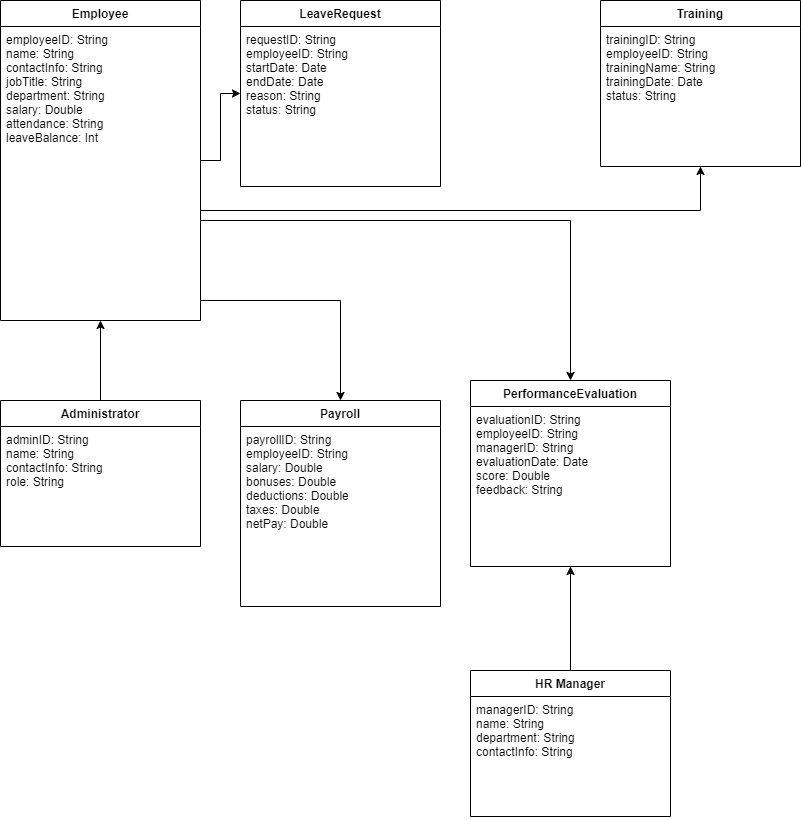

The diagram above was exported from draw.io. Its source (the exported page's mxGraphModel, read from the mxfile embedded in the PNG):
<mxGraphModel dx="1434" dy="738" grid="1" gridSize="10" guides="1" tooltips="1" connect="1" arrows="1" fold="1" page="1" pageScale="1" pageWidth="850" pageHeight="1100" background="none" math="0" shadow="0">
  <root>
    <mxCell id="0" />
    <mxCell id="1" parent="0" />
    <mxCell id="2" value="Employee" style="swimlane;fontStyle=1;align=center;verticalAlign=top;childLayout=stackLayout;horizontal=1;startSize=26;horizontalStack=0;resizeParent=1;resizeParentMax=0;resizeLast=0;collapsible=1;marginBottom=0;" parent="1" vertex="1">
      <mxGeometry x="40" y="40" width="200" height="320" as="geometry" />
    </mxCell>
    <mxCell id="3" value="employeeID: String&#10;name: String&#10;contactInfo: String&#10;jobTitle: String&#10;department: String&#10;salary: Double&#10;attendance: String&#10;leaveBalance: Int" style="text;strokeColor=none;fillColor=none;align=left;verticalAlign=top;spacingLeft=4;spacingRight=4;overflow=hidden;rotatable=0;" parent="2" vertex="1">
      <mxGeometry y="26" width="200" height="294" as="geometry" />
    </mxCell>
    <mxCell id="4" value="LeaveRequest" style="swimlane;fontStyle=1;align=center;verticalAlign=top;childLayout=stackLayout;horizontal=1;startSize=26;horizontalStack=0;resizeParent=1;resizeParentMax=0;resizeLast=0;collapsible=1;marginBottom=0;" parent="1" vertex="1">
      <mxGeometry x="280" y="40" width="200" height="186" as="geometry" />
    </mxCell>
    <mxCell id="5" value="requestID: String&#10;employeeID: String&#10;startDate: Date&#10;endDate: Date&#10;reason: String&#10;status: String" style="text;strokeColor=none;fillColor=none;align=left;verticalAlign=top;spacingLeft=4;spacingRight=4;overflow=hidden;rotatable=0;" parent="4" vertex="1">
      <mxGeometry y="26" width="200" height="160" as="geometry" />
    </mxCell>
    <mxCell id="6" value="Payroll" style="swimlane;fontStyle=1;align=center;verticalAlign=top;childLayout=stackLayout;horizontal=1;startSize=26;horizontalStack=0;resizeParent=1;resizeParentMax=0;resizeLast=0;collapsible=1;marginBottom=0;" parent="1" vertex="1">
      <mxGeometry x="280" y="440" width="200" height="206" as="geometry" />
    </mxCell>
    <mxCell id="7" value="payrollID: String&#10;employeeID: String&#10;salary: Double&#10;bonuses: Double&#10;deductions: Double&#10;taxes: Double&#10;netPay: Double" style="text;strokeColor=none;fillColor=none;align=left;verticalAlign=top;spacingLeft=4;spacingRight=4;overflow=hidden;rotatable=0;" parent="6" vertex="1">
      <mxGeometry y="26" width="200" height="180" as="geometry" />
    </mxCell>
    <mxCell id="8" value="PerformanceEvaluation" style="swimlane;fontStyle=1;align=center;verticalAlign=top;childLayout=stackLayout;horizontal=1;startSize=26;horizontalStack=0;resizeParent=1;resizeParentMax=0;resizeLast=0;collapsible=1;marginBottom=0;" parent="1" vertex="1">
      <mxGeometry x="510" y="420" width="200" height="186" as="geometry" />
    </mxCell>
    <mxCell id="9" value="evaluationID: String&#10;employeeID: String&#10;managerID: String&#10;evaluationDate: Date&#10;score: Double&#10;feedback: String" style="text;strokeColor=none;fillColor=none;align=left;verticalAlign=top;spacingLeft=4;spacingRight=4;overflow=hidden;rotatable=0;" parent="8" vertex="1">
      <mxGeometry y="26" width="200" height="160" as="geometry" />
    </mxCell>
    <mxCell id="10" value="Training" style="swimlane;fontStyle=1;align=center;verticalAlign=top;childLayout=stackLayout;horizontal=1;startSize=26;horizontalStack=0;resizeParent=1;resizeParentMax=0;resizeLast=0;collapsible=1;marginBottom=0;" parent="1" vertex="1">
      <mxGeometry x="640" y="40" width="200" height="166" as="geometry" />
    </mxCell>
    <mxCell id="11" value="trainingID: String&#10;employeeID: String&#10;trainingName: String&#10;trainingDate: Date&#10;status: String" style="text;strokeColor=none;fillColor=none;align=left;verticalAlign=top;spacingLeft=4;spacingRight=4;overflow=hidden;rotatable=0;" parent="10" vertex="1">
      <mxGeometry y="26" width="200" height="140" as="geometry" />
    </mxCell>
    <mxCell id="12" value="HR Manager" style="swimlane;fontStyle=1;align=center;verticalAlign=top;childLayout=stackLayout;horizontal=1;startSize=26;horizontalStack=0;resizeParent=1;resizeParentMax=0;resizeLast=0;collapsible=1;marginBottom=0;" parent="1" vertex="1">
      <mxGeometry x="510" y="710" width="200" height="146" as="geometry" />
    </mxCell>
    <mxCell id="13" value="managerID: String&#10;name: String&#10;department: String&#10;contactInfo: String" style="text;strokeColor=none;fillColor=none;align=left;verticalAlign=top;spacingLeft=4;spacingRight=4;overflow=hidden;rotatable=0;" parent="12" vertex="1">
      <mxGeometry y="26" width="200" height="120" as="geometry" />
    </mxCell>
    <mxCell id="14" value="Administrator" style="swimlane;fontStyle=1;align=center;verticalAlign=top;childLayout=stackLayout;horizontal=1;startSize=26;horizontalStack=0;resizeParent=1;resizeParentMax=0;resizeLast=0;collapsible=1;marginBottom=0;" parent="1" vertex="1">
      <mxGeometry x="40" y="440" width="200" height="146" as="geometry" />
    </mxCell>
    <mxCell id="15" value="adminID: String&#10;name: String&#10;contactInfo: String&#10;role: String" style="text;strokeColor=none;fillColor=none;align=left;verticalAlign=top;spacingLeft=4;spacingRight=4;overflow=hidden;rotatable=0;" parent="14" vertex="1">
      <mxGeometry y="26" width="200" height="120" as="geometry" />
    </mxCell>
    <mxCell id="16" value="" style="edgeStyle=orthogonalEdgeStyle;rounded=0;orthogonalLoop=1;" parent="1" source="2" target="4" edge="1">
      <mxGeometry relative="1" as="geometry" />
    </mxCell>
    <mxCell id="17" value="" style="edgeStyle=orthogonalEdgeStyle;rounded=0;orthogonalLoop=1;" parent="1" source="2" target="6" edge="1">
      <mxGeometry relative="1" as="geometry">
        <Array as="points">
          <mxPoint x="380" y="340" />
        </Array>
      </mxGeometry>
    </mxCell>
    <mxCell id="18" value="" style="edgeStyle=orthogonalEdgeStyle;rounded=0;orthogonalLoop=1;" parent="1" source="2" target="8" edge="1">
      <mxGeometry relative="1" as="geometry">
        <Array as="points">
          <mxPoint x="610" y="260" />
        </Array>
      </mxGeometry>
    </mxCell>
    <mxCell id="19" value="" style="edgeStyle=orthogonalEdgeStyle;rounded=0;orthogonalLoop=1;" parent="1" source="2" target="10" edge="1">
      <mxGeometry relative="1" as="geometry">
        <Array as="points">
          <mxPoint x="740" y="250" />
        </Array>
      </mxGeometry>
    </mxCell>
    <mxCell id="20" value="" style="edgeStyle=orthogonalEdgeStyle;rounded=0;orthogonalLoop=1;" parent="1" source="12" target="8" edge="1">
      <mxGeometry relative="1" as="geometry" />
    </mxCell>
    <mxCell id="21" value="" style="edgeStyle=orthogonalEdgeStyle;rounded=0;orthogonalLoop=1;" parent="1" source="14" target="2" edge="1">
      <mxGeometry relative="1" as="geometry" />
    </mxCell>
  </root>
</mxGraphModel>